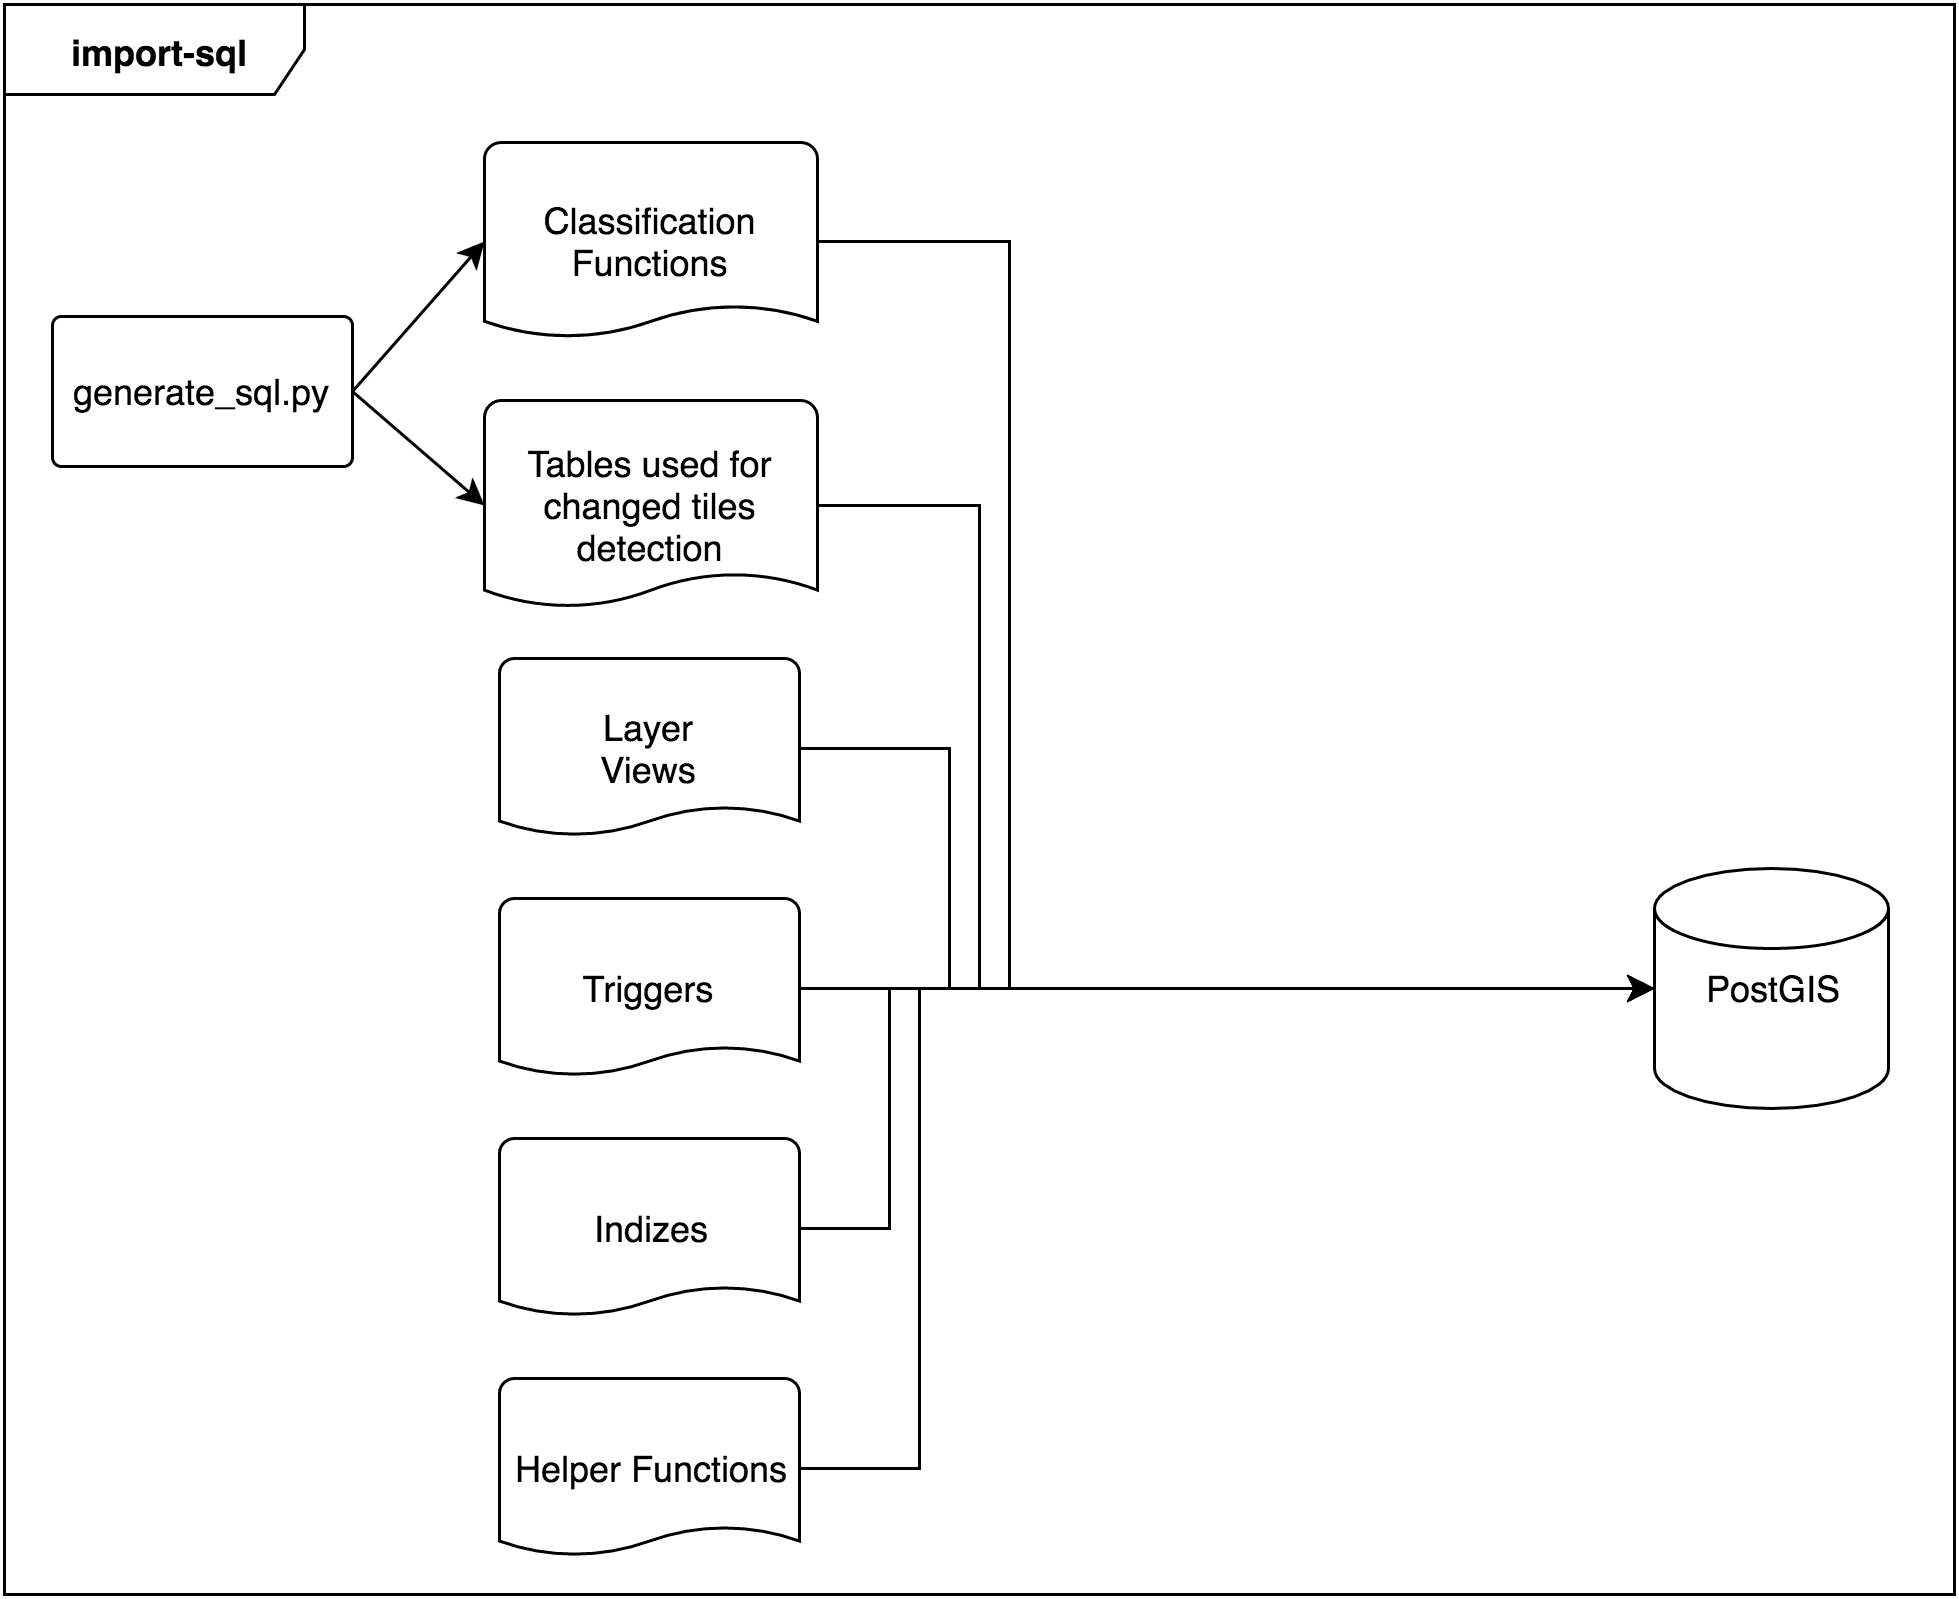

The diagram above was exported from draw.io. Its source (the exported page's mxGraphModel, read from the mxfile embedded in the PNG):
<mxGraphModel dx="1520" dy="930" grid="1" gridSize="10" guides="1" tooltips="1" connect="1" arrows="1" fold="1" page="1" pageScale="1" pageWidth="826" pageHeight="1169" background="#ffffff" math="0" shadow="0">
  <root>
    <mxCell id="0" />
    <mxCell id="1" parent="0" />
    <mxCell id="2" value="PostGIS" style="strokeWidth=1;html=1;shape=mxgraph.flowchart.database;whiteSpace=wrap;fillColor=#ffffff;" vertex="1" parent="1">
      <mxGeometry x="620" y="1828" width="78" height="80" as="geometry" />
    </mxCell>
    <mxCell id="3" value="Layer&lt;div&gt;Views&lt;/div&gt;" style="strokeWidth=1;html=1;shape=mxgraph.flowchart.document;whiteSpace=wrap;fillColor=#ffffff;" vertex="1" parent="1">
      <mxGeometry x="235" y="1758" width="100" height="60" as="geometry" />
    </mxCell>
    <mxCell id="4" value="&lt;b&gt;import-sql&lt;/b&gt;" style="shape=umlFrame;whiteSpace=wrap;html=1;fillColor=none;gradientColor=#CCCCCC;fontColor=#000000;width=100;height=30;" vertex="1" parent="1">
      <mxGeometry x="70" y="1540" width="650" height="530" as="geometry" />
    </mxCell>
    <mxCell id="5" style="edgeStyle=orthogonalEdgeStyle;rounded=0;html=1;exitX=1;exitY=0.5;exitPerimeter=0;shadow=0;startSize=6;jettySize=auto;orthogonalLoop=1;strokeColor=#000000;fontColor=#000000;entryX=0;entryY=0.5;entryPerimeter=0;" edge="1" source="3" target="2" parent="1">
      <mxGeometry x="277" y="1708" as="geometry">
        <mxPoint x="665" y="1788" as="targetPoint" />
        <Array as="points">
          <mxPoint x="385" y="1788" />
          <mxPoint x="385" y="1868" />
          <mxPoint x="617" y="1868" />
        </Array>
      </mxGeometry>
    </mxCell>
    <mxCell id="6" value="generate_sql.py" style="strokeWidth=1;html=1;shape=mxgraph.flowchart.process;whiteSpace=wrap;fillColor=#ffffff;fontStyle=0" vertex="1" parent="1">
      <mxGeometry x="86" y="1644" width="100" height="50" as="geometry" />
    </mxCell>
    <mxCell id="7" value="Classification Functions" style="strokeWidth=1;html=1;shape=mxgraph.flowchart.document;whiteSpace=wrap;fillColor=#ffffff;" vertex="1" parent="1">
      <mxGeometry x="230" y="1586" width="111" height="66" as="geometry" />
    </mxCell>
    <mxCell id="8" value="Triggers" style="strokeWidth=1;html=1;shape=mxgraph.flowchart.document;whiteSpace=wrap;fillColor=#ffffff;" vertex="1" parent="1">
      <mxGeometry x="235" y="1838" width="100" height="60" as="geometry" />
    </mxCell>
    <mxCell id="9" style="edgeStyle=orthogonalEdgeStyle;rounded=0;html=1;exitX=1;exitY=0.5;exitPerimeter=0;shadow=0;startSize=6;jettySize=auto;orthogonalLoop=1;strokeColor=#000000;fontColor=#000000;entryX=0;entryY=0.5;entryPerimeter=0;" edge="1" source="8" target="2" parent="1">
      <mxGeometry x="277" y="1788" as="geometry">
        <mxPoint x="401" y="1788" as="targetPoint" />
        <Array as="points">
          <mxPoint x="617" y="1868" />
        </Array>
      </mxGeometry>
    </mxCell>
    <mxCell id="10" value="Indizes" style="strokeWidth=1;html=1;shape=mxgraph.flowchart.document;whiteSpace=wrap;fillColor=#ffffff;" vertex="1" parent="1">
      <mxGeometry x="235" y="1918" width="100" height="60" as="geometry" />
    </mxCell>
    <mxCell id="11" style="edgeStyle=orthogonalEdgeStyle;rounded=0;html=1;exitX=1;exitY=0.5;exitPerimeter=0;shadow=0;startSize=6;jettySize=auto;orthogonalLoop=1;strokeColor=#000000;fontColor=#000000;entryX=0;entryY=0.5;entryPerimeter=0;" edge="1" source="10" target="2" parent="1">
      <mxGeometry x="270" y="1878" as="geometry">
        <mxPoint x="401" y="1788" as="targetPoint" />
        <Array as="points">
          <mxPoint x="365" y="1948" />
          <mxPoint x="365" y="1868" />
          <mxPoint x="617" y="1868" />
        </Array>
      </mxGeometry>
    </mxCell>
    <mxCell id="12" value="Helper Functions" style="strokeWidth=1;html=1;shape=mxgraph.flowchart.document;whiteSpace=wrap;fillColor=#ffffff;" vertex="1" parent="1">
      <mxGeometry x="235" y="1998" width="100" height="60" as="geometry" />
    </mxCell>
    <mxCell id="13" style="edgeStyle=orthogonalEdgeStyle;rounded=0;html=1;exitX=1;exitY=0.5;exitPerimeter=0;shadow=0;startSize=6;jettySize=auto;orthogonalLoop=1;strokeColor=#000000;fontColor=#000000;entryX=0;entryY=0.5;entryPerimeter=0;" edge="1" source="12" target="2" parent="1">
      <mxGeometry x="270" y="1958" as="geometry">
        <mxPoint x="670" y="1868" as="targetPoint" />
        <Array as="points">
          <mxPoint x="375" y="2028" />
          <mxPoint x="375" y="1868" />
          <mxPoint x="617" y="1868" />
        </Array>
      </mxGeometry>
    </mxCell>
    <mxCell id="14" value="Tables used for changed tiles detection" style="strokeWidth=1;html=1;shape=mxgraph.flowchart.document;whiteSpace=wrap;fillColor=#ffffff;" vertex="1" parent="1">
      <mxGeometry x="230" y="1672" width="111" height="70" as="geometry" />
    </mxCell>
    <mxCell id="15" style="edgeStyle=orthogonalEdgeStyle;rounded=0;html=1;exitX=1;exitY=0.5;exitPerimeter=0;shadow=0;startSize=6;jettySize=auto;orthogonalLoop=1;strokeColor=#000000;fontColor=#000000;entryX=0;entryY=0.5;entryPerimeter=0;" edge="1" source="14" target="2" parent="1">
      <mxGeometry x="280" y="1608" as="geometry">
        <mxPoint x="338" y="1688" as="sourcePoint" />
        <mxPoint x="685" y="1868" as="targetPoint" />
        <Array as="points">
          <mxPoint x="395" y="1707" />
          <mxPoint x="395" y="1868" />
        </Array>
      </mxGeometry>
    </mxCell>
    <mxCell id="16" style="edgeStyle=orthogonalEdgeStyle;rounded=0;html=1;exitX=1;exitY=0.5;exitPerimeter=0;shadow=0;startSize=6;jettySize=auto;orthogonalLoop=1;strokeColor=#000000;fontColor=#000000;entryX=0;entryY=0.5;entryPerimeter=0;" edge="1" source="7" target="2" parent="1">
      <mxGeometry x="289" y="1572" as="geometry">
        <mxPoint x="347" y="1652" as="sourcePoint" />
        <mxPoint x="723" y="1732" as="targetPoint" />
        <Array as="points">
          <mxPoint x="405" y="1619" />
          <mxPoint x="405" y="1868" />
        </Array>
      </mxGeometry>
    </mxCell>
    <mxCell id="17" value="" style="endArrow=classic;html=1;exitX=1;exitY=0.5;exitPerimeter=0;entryX=0;entryY=0.5;entryPerimeter=0;" edge="1" source="6" target="7" parent="1">
      <mxGeometry x="186" y="1619" width="50" height="50" as="geometry">
        <mxPoint x="250" y="1530" as="sourcePoint" />
        <mxPoint x="300" y="1480" as="targetPoint" />
      </mxGeometry>
    </mxCell>
    <mxCell id="18" value="" style="endArrow=classic;html=1;exitX=1;exitY=0.5;exitPerimeter=0;entryX=0;entryY=0.5;entryPerimeter=0;" edge="1" source="6" target="14" parent="1">
      <mxGeometry x="186" y="1669" width="50" height="50" as="geometry">
        <mxPoint x="-320" y="1260" as="sourcePoint" />
        <mxPoint x="-270" y="1210" as="targetPoint" />
      </mxGeometry>
    </mxCell>
  </root>
</mxGraphModel>